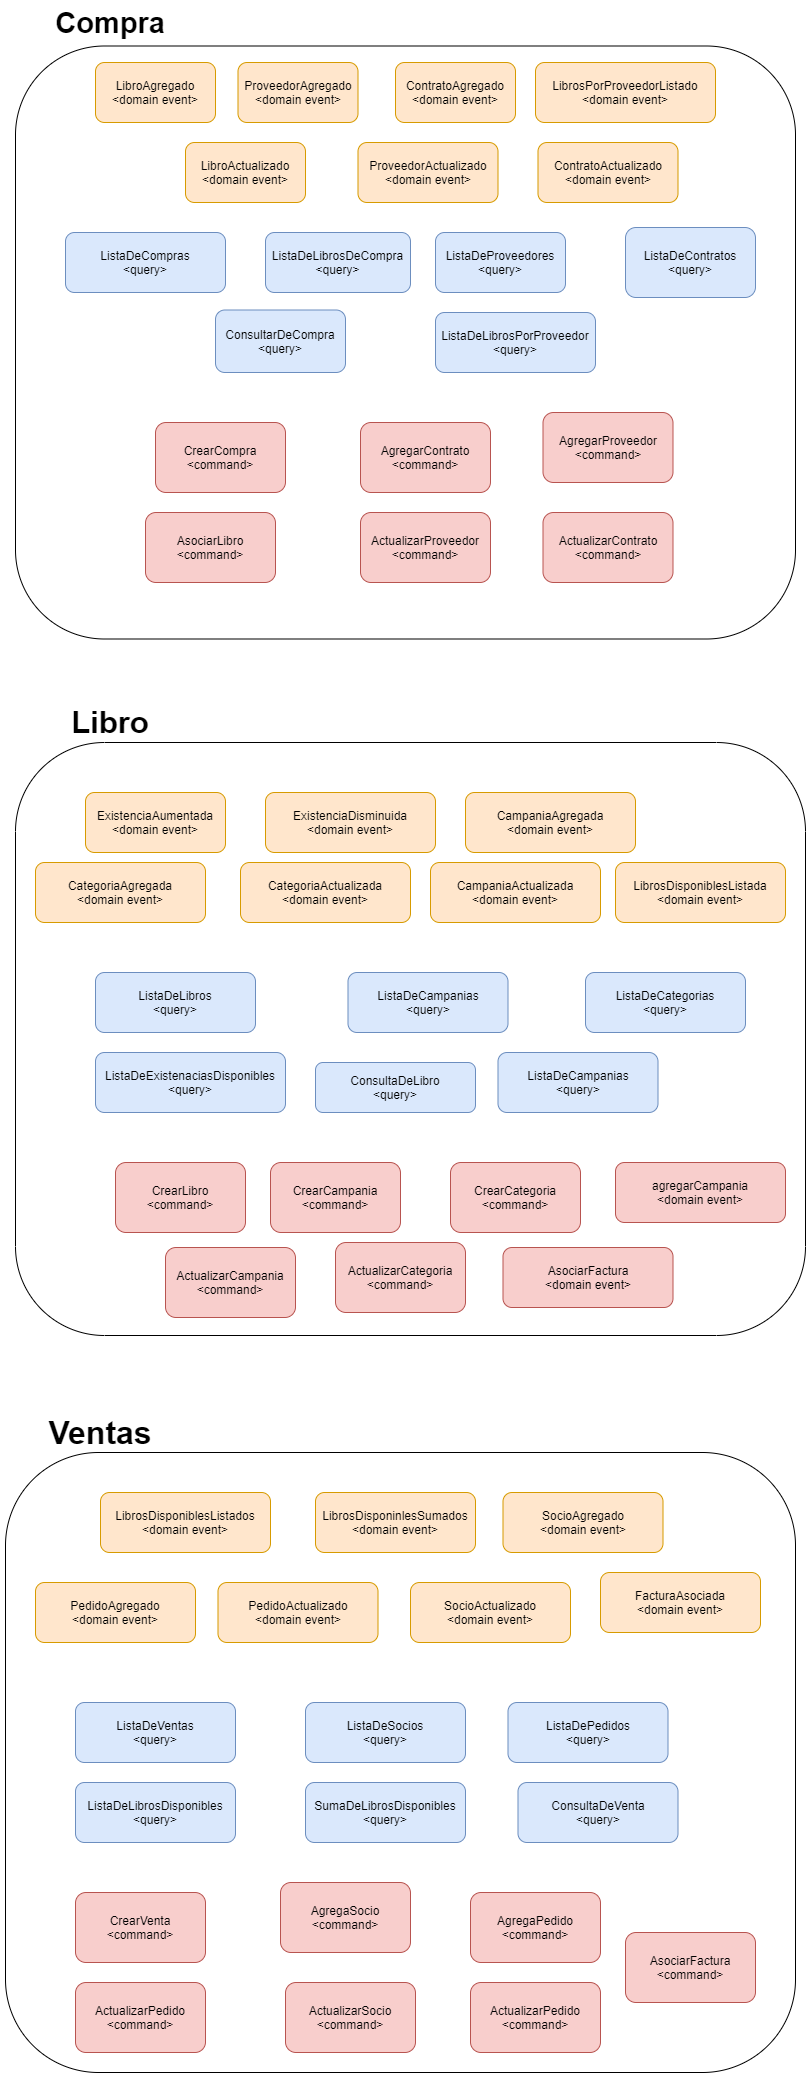

The diagram above was exported from draw.io. Its source (the exported page's mxGraphModel, read from the mxfile embedded in the PNG):
<mxGraphModel dx="1836" dy="994" grid="1" gridSize="10" guides="1" tooltips="1" connect="1" arrows="1" fold="1" page="1" pageScale="1" pageWidth="850" pageHeight="1100" math="0" shadow="0">
  <root>
    <mxCell id="kjbcUujd7YA-PxE3TKx_-0" />
    <mxCell id="kjbcUujd7YA-PxE3TKx_-1" parent="kjbcUujd7YA-PxE3TKx_-0" />
    <mxCell id="WskPT-Cbdn6bCEbdkfdx-0" value="" style="rounded=1;whiteSpace=wrap;html=1;" vertex="1" parent="kjbcUujd7YA-PxE3TKx_-1">
      <mxGeometry x="40" y="63.5" width="780" height="593" as="geometry" />
    </mxCell>
    <mxCell id="DNxa4onWoziXNVB3Y-7n-0" value="LibroAgregado&lt;br&gt;&amp;lt;domain event&amp;gt;" style="rounded=1;whiteSpace=wrap;html=1;fillColor=#ffe6cc;strokeColor=#d79b00;" vertex="1" parent="kjbcUujd7YA-PxE3TKx_-1">
      <mxGeometry x="120" y="80" width="120" height="60" as="geometry" />
    </mxCell>
    <mxCell id="DNxa4onWoziXNVB3Y-7n-1" value="ListaDeLibrosPorProveedor&lt;br&gt;&amp;lt;query&amp;gt;" style="rounded=1;whiteSpace=wrap;html=1;fillColor=#dae8fc;strokeColor=#6c8ebf;" vertex="1" parent="kjbcUujd7YA-PxE3TKx_-1">
      <mxGeometry x="460" y="330" width="160" height="60" as="geometry" />
    </mxCell>
    <mxCell id="DNxa4onWoziXNVB3Y-7n-2" value="ListaDeProveedores&lt;br&gt;&amp;lt;query&amp;gt;" style="rounded=1;whiteSpace=wrap;html=1;fillColor=#dae8fc;strokeColor=#6c8ebf;" vertex="1" parent="kjbcUujd7YA-PxE3TKx_-1">
      <mxGeometry x="460" y="250" width="130" height="60" as="geometry" />
    </mxCell>
    <mxCell id="DNxa4onWoziXNVB3Y-7n-3" value="ProveedorAgregado&lt;br&gt;&amp;lt;domain event&amp;gt;" style="rounded=1;whiteSpace=wrap;html=1;fillColor=#ffe6cc;strokeColor=#d79b00;" vertex="1" parent="kjbcUujd7YA-PxE3TKx_-1">
      <mxGeometry x="262.5" y="80" width="120" height="60" as="geometry" />
    </mxCell>
    <mxCell id="DNxa4onWoziXNVB3Y-7n-4" value="ContratoAgregado&lt;br&gt;&amp;lt;domain event&amp;gt;" style="rounded=1;whiteSpace=wrap;html=1;fillColor=#ffe6cc;strokeColor=#d79b00;" vertex="1" parent="kjbcUujd7YA-PxE3TKx_-1">
      <mxGeometry x="420" y="80" width="120" height="60" as="geometry" />
    </mxCell>
    <mxCell id="DNxa4onWoziXNVB3Y-7n-5" value="LibrosPorProveedorListado&lt;br&gt;&amp;lt;domain event&amp;gt;" style="rounded=1;whiteSpace=wrap;html=1;fillColor=#ffe6cc;strokeColor=#d79b00;" vertex="1" parent="kjbcUujd7YA-PxE3TKx_-1">
      <mxGeometry x="560" y="80" width="180" height="60" as="geometry" />
    </mxCell>
    <mxCell id="DNxa4onWoziXNVB3Y-7n-6" value="ListaDeLibrosDeCompra&lt;br&gt;&amp;lt;query&amp;gt;" style="rounded=1;whiteSpace=wrap;html=1;fillColor=#dae8fc;strokeColor=#6c8ebf;" vertex="1" parent="kjbcUujd7YA-PxE3TKx_-1">
      <mxGeometry x="290" y="250" width="145" height="60" as="geometry" />
    </mxCell>
    <mxCell id="0qC4g_pxweIImm6__tBg-0" value="Compra" style="text;html=1;strokeColor=none;fillColor=none;align=center;verticalAlign=middle;whiteSpace=wrap;rounded=0;fontSize=29;fontStyle=1" vertex="1" parent="kjbcUujd7YA-PxE3TKx_-1">
      <mxGeometry x="100" y="30" width="70" height="20" as="geometry" />
    </mxCell>
    <mxCell id="i-QeQFMz1dF4AB46B3LJ-0" value="ConsultarDeCompra&lt;br&gt;&amp;lt;query&amp;gt;" style="rounded=1;whiteSpace=wrap;html=1;fillColor=#dae8fc;strokeColor=#6c8ebf;" vertex="1" parent="kjbcUujd7YA-PxE3TKx_-1">
      <mxGeometry x="240" y="327.5" width="130" height="62.5" as="geometry" />
    </mxCell>
    <mxCell id="i-QeQFMz1dF4AB46B3LJ-1" value="ListaDeContratos&lt;br&gt;&amp;lt;query&amp;gt;" style="rounded=1;whiteSpace=wrap;html=1;fillColor=#dae8fc;strokeColor=#6c8ebf;" vertex="1" parent="kjbcUujd7YA-PxE3TKx_-1">
      <mxGeometry x="650" y="245" width="130" height="70" as="geometry" />
    </mxCell>
    <mxCell id="i-QeQFMz1dF4AB46B3LJ-2" value="ActualizarProveedor&lt;br&gt;&amp;lt;command&amp;gt;" style="rounded=1;whiteSpace=wrap;html=1;fillColor=#f8cecc;strokeColor=#b85450;" vertex="1" parent="kjbcUujd7YA-PxE3TKx_-1">
      <mxGeometry x="385" y="530" width="130" height="70" as="geometry" />
    </mxCell>
    <mxCell id="i-QeQFMz1dF4AB46B3LJ-3" value="CrearCompra&lt;br&gt;&amp;lt;command&amp;gt;" style="rounded=1;whiteSpace=wrap;html=1;fillColor=#f8cecc;strokeColor=#b85450;" vertex="1" parent="kjbcUujd7YA-PxE3TKx_-1">
      <mxGeometry x="180" y="440" width="130" height="70" as="geometry" />
    </mxCell>
    <mxCell id="67kLcSVFMgaIO5bKmm-q-0" value="ActualizarContrato&lt;br&gt;&amp;lt;command&amp;gt;" style="rounded=1;whiteSpace=wrap;html=1;fillColor=#f8cecc;strokeColor=#b85450;" vertex="1" parent="kjbcUujd7YA-PxE3TKx_-1">
      <mxGeometry x="567.5" y="530" width="130" height="70" as="geometry" />
    </mxCell>
    <mxCell id="67kLcSVFMgaIO5bKmm-q-1" value="AsociarLibro&lt;br&gt;&amp;lt;command&amp;gt;" style="rounded=1;whiteSpace=wrap;html=1;fillColor=#f8cecc;strokeColor=#b85450;" vertex="1" parent="kjbcUujd7YA-PxE3TKx_-1">
      <mxGeometry x="170" y="530" width="130" height="70" as="geometry" />
    </mxCell>
    <mxCell id="67kLcSVFMgaIO5bKmm-q-3" value="LibroActualizado&lt;br&gt;&amp;lt;domain event&amp;gt;" style="rounded=1;whiteSpace=wrap;html=1;fillColor=#ffe6cc;strokeColor=#d79b00;" vertex="1" parent="kjbcUujd7YA-PxE3TKx_-1">
      <mxGeometry x="210" y="160" width="120" height="60" as="geometry" />
    </mxCell>
    <mxCell id="67kLcSVFMgaIO5bKmm-q-4" value="ProveedorActualizado&lt;br&gt;&amp;lt;domain event&amp;gt;" style="rounded=1;whiteSpace=wrap;html=1;fillColor=#ffe6cc;strokeColor=#d79b00;" vertex="1" parent="kjbcUujd7YA-PxE3TKx_-1">
      <mxGeometry x="382.5" y="160" width="140" height="60" as="geometry" />
    </mxCell>
    <mxCell id="67kLcSVFMgaIO5bKmm-q-5" value="ContratoActualizado&lt;br&gt;&amp;lt;domain event&amp;gt;" style="rounded=1;whiteSpace=wrap;html=1;fillColor=#ffe6cc;strokeColor=#d79b00;" vertex="1" parent="kjbcUujd7YA-PxE3TKx_-1">
      <mxGeometry x="562.5" y="160" width="140" height="60" as="geometry" />
    </mxCell>
    <mxCell id="67kLcSVFMgaIO5bKmm-q-8" value="ListaDeCompras&lt;br&gt;&amp;lt;query&amp;gt;" style="rounded=1;whiteSpace=wrap;html=1;fillColor=#dae8fc;strokeColor=#6c8ebf;" vertex="1" parent="kjbcUujd7YA-PxE3TKx_-1">
      <mxGeometry x="90" y="250" width="160" height="60" as="geometry" />
    </mxCell>
    <mxCell id="vgWVkSSwu9NUSDJj2FU8-1" value="AgregarProveedor&lt;br&gt;&amp;lt;command&amp;gt;" style="rounded=1;whiteSpace=wrap;html=1;fillColor=#f8cecc;strokeColor=#b85450;" vertex="1" parent="kjbcUujd7YA-PxE3TKx_-1">
      <mxGeometry x="567.5" y="430" width="130" height="70" as="geometry" />
    </mxCell>
    <mxCell id="vgWVkSSwu9NUSDJj2FU8-2" value="AgregarContrato&lt;br&gt;&amp;lt;command&amp;gt;" style="rounded=1;whiteSpace=wrap;html=1;fillColor=#f8cecc;strokeColor=#b85450;" vertex="1" parent="kjbcUujd7YA-PxE3TKx_-1">
      <mxGeometry x="385" y="440" width="130" height="70" as="geometry" />
    </mxCell>
    <mxCell id="vgWVkSSwu9NUSDJj2FU8-3" value="" style="rounded=1;whiteSpace=wrap;html=1;" vertex="1" parent="kjbcUujd7YA-PxE3TKx_-1">
      <mxGeometry x="40" y="760" width="790" height="593" as="geometry" />
    </mxCell>
    <mxCell id="vgWVkSSwu9NUSDJj2FU8-4" value="Libro" style="text;html=1;strokeColor=none;fillColor=none;align=center;verticalAlign=middle;whiteSpace=wrap;rounded=0;fontSize=31;fontStyle=1" vertex="1" parent="kjbcUujd7YA-PxE3TKx_-1">
      <mxGeometry x="100" y="730" width="70" height="20" as="geometry" />
    </mxCell>
    <mxCell id="FYrBjEIlUcmgJts9YQhs-0" value="ExistenciaDisminuida&lt;br&gt;&amp;lt;domain event&amp;gt;" style="rounded=1;whiteSpace=wrap;html=1;fillColor=#ffe6cc;strokeColor=#d79b00;" vertex="1" parent="kjbcUujd7YA-PxE3TKx_-1">
      <mxGeometry x="290" y="810" width="170" height="60" as="geometry" />
    </mxCell>
    <mxCell id="FYrBjEIlUcmgJts9YQhs-1" value="ExistenciaAumentada&lt;br&gt;&amp;lt;domain event&amp;gt;" style="rounded=1;whiteSpace=wrap;html=1;fillColor=#ffe6cc;strokeColor=#d79b00;" vertex="1" parent="kjbcUujd7YA-PxE3TKx_-1">
      <mxGeometry x="110" y="810" width="140" height="60" as="geometry" />
    </mxCell>
    <mxCell id="FYrBjEIlUcmgJts9YQhs-2" value="ListaDeLibros&lt;br&gt;&amp;lt;query&amp;gt;" style="rounded=1;whiteSpace=wrap;html=1;fillColor=#dae8fc;strokeColor=#6c8ebf;" vertex="1" parent="kjbcUujd7YA-PxE3TKx_-1">
      <mxGeometry x="120" y="990" width="160" height="60" as="geometry" />
    </mxCell>
    <mxCell id="FYrBjEIlUcmgJts9YQhs-3" value="CrearLibro&lt;br&gt;&amp;lt;command&amp;gt;" style="rounded=1;whiteSpace=wrap;html=1;fillColor=#f8cecc;strokeColor=#b85450;" vertex="1" parent="kjbcUujd7YA-PxE3TKx_-1">
      <mxGeometry x="140" y="1180" width="130" height="70" as="geometry" />
    </mxCell>
    <mxCell id="f2nnEW9DEi5G2lqqYKbC-0" value="agregarCampania&lt;br&gt;&amp;lt;domain event&amp;gt;" style="rounded=1;whiteSpace=wrap;html=1;fillColor=#f8cecc;strokeColor=#b85450;" vertex="1" parent="kjbcUujd7YA-PxE3TKx_-1">
      <mxGeometry x="640" y="1180" width="170" height="60" as="geometry" />
    </mxCell>
    <mxCell id="vlTQiv4XG9jAMAAFKi2S-0" value="AsociarFactura&lt;br&gt;&amp;lt;domain event&amp;gt;" style="rounded=1;whiteSpace=wrap;html=1;fillColor=#f8cecc;strokeColor=#b85450;" vertex="1" parent="kjbcUujd7YA-PxE3TKx_-1">
      <mxGeometry x="527.5" y="1265" width="170" height="60" as="geometry" />
    </mxCell>
    <mxCell id="vlTQiv4XG9jAMAAFKi2S-1" value="CampaniaAgregada&lt;br&gt;&amp;lt;domain event&amp;gt;" style="rounded=1;whiteSpace=wrap;html=1;fillColor=#ffe6cc;strokeColor=#d79b00;" vertex="1" parent="kjbcUujd7YA-PxE3TKx_-1">
      <mxGeometry x="490" y="810" width="170" height="60" as="geometry" />
    </mxCell>
    <mxCell id="vlTQiv4XG9jAMAAFKi2S-2" value="CategoriaAgregada&lt;br&gt;&amp;lt;domain event&amp;gt;" style="rounded=1;whiteSpace=wrap;html=1;fillColor=#ffe6cc;strokeColor=#d79b00;" vertex="1" parent="kjbcUujd7YA-PxE3TKx_-1">
      <mxGeometry x="60" y="880" width="170" height="60" as="geometry" />
    </mxCell>
    <mxCell id="vlTQiv4XG9jAMAAFKi2S-4" value="CategoriaActualizada&lt;br&gt;&amp;lt;domain event&amp;gt;" style="rounded=1;whiteSpace=wrap;html=1;fillColor=#ffe6cc;strokeColor=#d79b00;" vertex="1" parent="kjbcUujd7YA-PxE3TKx_-1">
      <mxGeometry x="265" y="880" width="170" height="60" as="geometry" />
    </mxCell>
    <mxCell id="vlTQiv4XG9jAMAAFKi2S-5" value="CampaniaActualizada&lt;br&gt;&amp;lt;domain event&amp;gt;" style="rounded=1;whiteSpace=wrap;html=1;fillColor=#ffe6cc;strokeColor=#d79b00;" vertex="1" parent="kjbcUujd7YA-PxE3TKx_-1">
      <mxGeometry x="455" y="880" width="170" height="60" as="geometry" />
    </mxCell>
    <mxCell id="tOtmzup77haNXzd6Pw7X-0" value="ListaDeExistenaciasDisponibles&lt;br&gt;&amp;lt;query&amp;gt;" style="rounded=1;whiteSpace=wrap;html=1;fillColor=#dae8fc;strokeColor=#6c8ebf;" vertex="1" parent="kjbcUujd7YA-PxE3TKx_-1">
      <mxGeometry x="120" y="1070" width="190" height="60" as="geometry" />
    </mxCell>
    <mxCell id="tOtmzup77haNXzd6Pw7X-1" value="ListaDeCategorias&lt;br&gt;&amp;lt;query&amp;gt;" style="rounded=1;whiteSpace=wrap;html=1;fillColor=#dae8fc;strokeColor=#6c8ebf;" vertex="1" parent="kjbcUujd7YA-PxE3TKx_-1">
      <mxGeometry x="610" y="990" width="160" height="60" as="geometry" />
    </mxCell>
    <mxCell id="tOtmzup77haNXzd6Pw7X-2" value="ListaDeCampanias&lt;br&gt;&amp;lt;query&amp;gt;" style="rounded=1;whiteSpace=wrap;html=1;fillColor=#dae8fc;strokeColor=#6c8ebf;" vertex="1" parent="kjbcUujd7YA-PxE3TKx_-1">
      <mxGeometry x="372.5" y="990" width="160" height="60" as="geometry" />
    </mxCell>
    <mxCell id="T8UpZjZwpkmWtfMh3KI7-0" value="ListaDeCampanias&lt;br&gt;&amp;lt;query&amp;gt;" style="rounded=1;whiteSpace=wrap;html=1;fillColor=#dae8fc;strokeColor=#6c8ebf;" vertex="1" parent="kjbcUujd7YA-PxE3TKx_-1">
      <mxGeometry x="522.5" y="1070" width="160" height="60" as="geometry" />
    </mxCell>
    <mxCell id="T8UpZjZwpkmWtfMh3KI7-1" value="ConsultaDeLibro&lt;br&gt;&amp;lt;query&amp;gt;" style="rounded=1;whiteSpace=wrap;html=1;fillColor=#dae8fc;strokeColor=#6c8ebf;" vertex="1" parent="kjbcUujd7YA-PxE3TKx_-1">
      <mxGeometry x="340" y="1080" width="160" height="50" as="geometry" />
    </mxCell>
    <mxCell id="T8UpZjZwpkmWtfMh3KI7-2" value="LibrosDisponiblesListada&lt;br&gt;&amp;lt;domain event&amp;gt;" style="rounded=1;whiteSpace=wrap;html=1;fillColor=#ffe6cc;strokeColor=#d79b00;" vertex="1" parent="kjbcUujd7YA-PxE3TKx_-1">
      <mxGeometry x="640" y="880" width="170" height="60" as="geometry" />
    </mxCell>
    <mxCell id="T8UpZjZwpkmWtfMh3KI7-3" value="ActualizarCampania&lt;br&gt;&amp;lt;command&amp;gt;" style="rounded=1;whiteSpace=wrap;html=1;fillColor=#f8cecc;strokeColor=#b85450;" vertex="1" parent="kjbcUujd7YA-PxE3TKx_-1">
      <mxGeometry x="190" y="1265" width="130" height="70" as="geometry" />
    </mxCell>
    <mxCell id="T8UpZjZwpkmWtfMh3KI7-4" value="ActualizarCategoria&lt;br&gt;&amp;lt;command&amp;gt;" style="rounded=1;whiteSpace=wrap;html=1;fillColor=#f8cecc;strokeColor=#b85450;" vertex="1" parent="kjbcUujd7YA-PxE3TKx_-1">
      <mxGeometry x="360" y="1260" width="130" height="70" as="geometry" />
    </mxCell>
    <mxCell id="_zJci2NI3xcoXCjdqV0S-0" value="CrearCategoria&lt;br&gt;&amp;lt;command&amp;gt;" style="rounded=1;whiteSpace=wrap;html=1;fillColor=#f8cecc;strokeColor=#b85450;" vertex="1" parent="kjbcUujd7YA-PxE3TKx_-1">
      <mxGeometry x="475" y="1180" width="130" height="70" as="geometry" />
    </mxCell>
    <mxCell id="_zJci2NI3xcoXCjdqV0S-1" value="CrearCampania&lt;br&gt;&amp;lt;command&amp;gt;" style="rounded=1;whiteSpace=wrap;html=1;fillColor=#f8cecc;strokeColor=#b85450;" vertex="1" parent="kjbcUujd7YA-PxE3TKx_-1">
      <mxGeometry x="295" y="1180" width="130" height="70" as="geometry" />
    </mxCell>
    <mxCell id="_zJci2NI3xcoXCjdqV0S-4" value="" style="rounded=1;whiteSpace=wrap;html=1;" vertex="1" parent="kjbcUujd7YA-PxE3TKx_-1">
      <mxGeometry x="30" y="1470" width="790" height="620" as="geometry" />
    </mxCell>
    <mxCell id="_zJci2NI3xcoXCjdqV0S-5" value="Ventas" style="text;html=1;strokeColor=none;fillColor=none;align=center;verticalAlign=middle;whiteSpace=wrap;rounded=0;fontSize=32;fontStyle=1" vertex="1" parent="kjbcUujd7YA-PxE3TKx_-1">
      <mxGeometry x="90" y="1440" width="70" height="20" as="geometry" />
    </mxCell>
    <mxCell id="_zJci2NI3xcoXCjdqV0S-6" value="LibrosDisponinlesSumados&lt;br&gt;&amp;lt;domain event&amp;gt;" style="rounded=1;whiteSpace=wrap;html=1;fillColor=#ffe6cc;strokeColor=#d79b00;" vertex="1" parent="kjbcUujd7YA-PxE3TKx_-1">
      <mxGeometry x="340" y="1510" width="160" height="60" as="geometry" />
    </mxCell>
    <mxCell id="_zJci2NI3xcoXCjdqV0S-7" value="LibrosDisponiblesListados&lt;br&gt;&amp;lt;domain event&amp;gt;" style="rounded=1;whiteSpace=wrap;html=1;fillColor=#ffe6cc;strokeColor=#d79b00;" vertex="1" parent="kjbcUujd7YA-PxE3TKx_-1">
      <mxGeometry x="125" y="1510" width="170" height="60" as="geometry" />
    </mxCell>
    <mxCell id="_zJci2NI3xcoXCjdqV0S-8" value="ListaDeVentas&lt;br&gt;&amp;lt;query&amp;gt;" style="rounded=1;whiteSpace=wrap;html=1;fillColor=#dae8fc;strokeColor=#6c8ebf;" vertex="1" parent="kjbcUujd7YA-PxE3TKx_-1">
      <mxGeometry x="100" y="1720" width="160" height="60" as="geometry" />
    </mxCell>
    <mxCell id="_zJci2NI3xcoXCjdqV0S-9" value="CrearVenta&lt;br&gt;&amp;lt;command&amp;gt;" style="rounded=1;whiteSpace=wrap;html=1;fillColor=#f8cecc;strokeColor=#b85450;" vertex="1" parent="kjbcUujd7YA-PxE3TKx_-1">
      <mxGeometry x="100" y="1910" width="130" height="70" as="geometry" />
    </mxCell>
    <mxCell id="idQl1gFNsNJdfIyNlxHm-0" value="SocioAgregado&lt;br&gt;&amp;lt;domain event&amp;gt;" style="rounded=1;whiteSpace=wrap;html=1;fillColor=#ffe6cc;strokeColor=#d79b00;" vertex="1" parent="kjbcUujd7YA-PxE3TKx_-1">
      <mxGeometry x="527.5" y="1510" width="160" height="60" as="geometry" />
    </mxCell>
    <mxCell id="idQl1gFNsNJdfIyNlxHm-1" value="PedidoAgregado&lt;br&gt;&amp;lt;domain event&amp;gt;" style="rounded=1;whiteSpace=wrap;html=1;fillColor=#ffe6cc;strokeColor=#d79b00;" vertex="1" parent="kjbcUujd7YA-PxE3TKx_-1">
      <mxGeometry x="60" y="1600" width="160" height="60" as="geometry" />
    </mxCell>
    <mxCell id="idQl1gFNsNJdfIyNlxHm-2" value="PedidoActualizado&lt;br&gt;&amp;lt;domain event&amp;gt;" style="rounded=1;whiteSpace=wrap;html=1;fillColor=#ffe6cc;strokeColor=#d79b00;" vertex="1" parent="kjbcUujd7YA-PxE3TKx_-1">
      <mxGeometry x="242.5" y="1600" width="160" height="60" as="geometry" />
    </mxCell>
    <mxCell id="idQl1gFNsNJdfIyNlxHm-3" value="SocioActualizado&lt;br&gt;&amp;lt;domain event&amp;gt;" style="rounded=1;whiteSpace=wrap;html=1;fillColor=#ffe6cc;strokeColor=#d79b00;" vertex="1" parent="kjbcUujd7YA-PxE3TKx_-1">
      <mxGeometry x="435" y="1600" width="160" height="60" as="geometry" />
    </mxCell>
    <mxCell id="idQl1gFNsNJdfIyNlxHm-4" value="ListaDePedidos&lt;br&gt;&amp;lt;query&amp;gt;" style="rounded=1;whiteSpace=wrap;html=1;fillColor=#dae8fc;strokeColor=#6c8ebf;" vertex="1" parent="kjbcUujd7YA-PxE3TKx_-1">
      <mxGeometry x="532.5" y="1720" width="160" height="60" as="geometry" />
    </mxCell>
    <mxCell id="idQl1gFNsNJdfIyNlxHm-5" value="ListaDeSocios&lt;br&gt;&amp;lt;query&amp;gt;" style="rounded=1;whiteSpace=wrap;html=1;fillColor=#dae8fc;strokeColor=#6c8ebf;" vertex="1" parent="kjbcUujd7YA-PxE3TKx_-1">
      <mxGeometry x="330" y="1720" width="160" height="60" as="geometry" />
    </mxCell>
    <mxCell id="idQl1gFNsNJdfIyNlxHm-6" value="ListaDeLibrosDisponibles&lt;br&gt;&amp;lt;query&amp;gt;" style="rounded=1;whiteSpace=wrap;html=1;fillColor=#dae8fc;strokeColor=#6c8ebf;" vertex="1" parent="kjbcUujd7YA-PxE3TKx_-1">
      <mxGeometry x="100" y="1800" width="160" height="60" as="geometry" />
    </mxCell>
    <mxCell id="idQl1gFNsNJdfIyNlxHm-7" value="SumaDeLibrosDisponibles&lt;br&gt;&amp;lt;query&amp;gt;" style="rounded=1;whiteSpace=wrap;html=1;fillColor=#dae8fc;strokeColor=#6c8ebf;" vertex="1" parent="kjbcUujd7YA-PxE3TKx_-1">
      <mxGeometry x="330" y="1800" width="160" height="60" as="geometry" />
    </mxCell>
    <mxCell id="idQl1gFNsNJdfIyNlxHm-8" value="ConsultaDeVenta&lt;br&gt;&amp;lt;query&amp;gt;" style="rounded=1;whiteSpace=wrap;html=1;fillColor=#dae8fc;strokeColor=#6c8ebf;" vertex="1" parent="kjbcUujd7YA-PxE3TKx_-1">
      <mxGeometry x="542.5" y="1800" width="160" height="60" as="geometry" />
    </mxCell>
    <mxCell id="idQl1gFNsNJdfIyNlxHm-9" value="AgregaSocio&lt;br&gt;&amp;lt;command&amp;gt;" style="rounded=1;whiteSpace=wrap;html=1;fillColor=#f8cecc;strokeColor=#b85450;" vertex="1" parent="kjbcUujd7YA-PxE3TKx_-1">
      <mxGeometry x="305" y="1900" width="130" height="70" as="geometry" />
    </mxCell>
    <mxCell id="idQl1gFNsNJdfIyNlxHm-10" value="AgregaPedido&lt;br&gt;&amp;lt;command&amp;gt;" style="rounded=1;whiteSpace=wrap;html=1;fillColor=#f8cecc;strokeColor=#b85450;" vertex="1" parent="kjbcUujd7YA-PxE3TKx_-1">
      <mxGeometry x="495" y="1910" width="130" height="70" as="geometry" />
    </mxCell>
    <mxCell id="idQl1gFNsNJdfIyNlxHm-11" value="ActualizarPedido&lt;br&gt;&amp;lt;command&amp;gt;" style="rounded=1;whiteSpace=wrap;html=1;fillColor=#f8cecc;strokeColor=#b85450;" vertex="1" parent="kjbcUujd7YA-PxE3TKx_-1">
      <mxGeometry x="100" y="2000" width="130" height="70" as="geometry" />
    </mxCell>
    <mxCell id="idQl1gFNsNJdfIyNlxHm-12" value="ActualizarSocio&lt;br&gt;&amp;lt;command&amp;gt;" style="rounded=1;whiteSpace=wrap;html=1;fillColor=#f8cecc;strokeColor=#b85450;" vertex="1" parent="kjbcUujd7YA-PxE3TKx_-1">
      <mxGeometry x="310" y="2000" width="130" height="70" as="geometry" />
    </mxCell>
    <mxCell id="idQl1gFNsNJdfIyNlxHm-13" value="ActualizarPedido&lt;br&gt;&amp;lt;command&amp;gt;" style="rounded=1;whiteSpace=wrap;html=1;fillColor=#f8cecc;strokeColor=#b85450;" vertex="1" parent="kjbcUujd7YA-PxE3TKx_-1">
      <mxGeometry x="495" y="2000" width="130" height="70" as="geometry" />
    </mxCell>
    <mxCell id="RMBQ59oVflxF_mwCTTXZ-0" value="FacturaAsociada&lt;br&gt;&amp;lt;domain event&amp;gt;" style="rounded=1;whiteSpace=wrap;html=1;fillColor=#ffe6cc;strokeColor=#d79b00;" vertex="1" parent="kjbcUujd7YA-PxE3TKx_-1">
      <mxGeometry x="625" y="1590" width="160" height="60" as="geometry" />
    </mxCell>
    <mxCell id="RMBQ59oVflxF_mwCTTXZ-1" value="AsociarFactura&lt;br&gt;&amp;lt;command&amp;gt;" style="rounded=1;whiteSpace=wrap;html=1;fillColor=#f8cecc;strokeColor=#b85450;" vertex="1" parent="kjbcUujd7YA-PxE3TKx_-1">
      <mxGeometry x="650" y="1950" width="130" height="70" as="geometry" />
    </mxCell>
  </root>
</mxGraphModel>